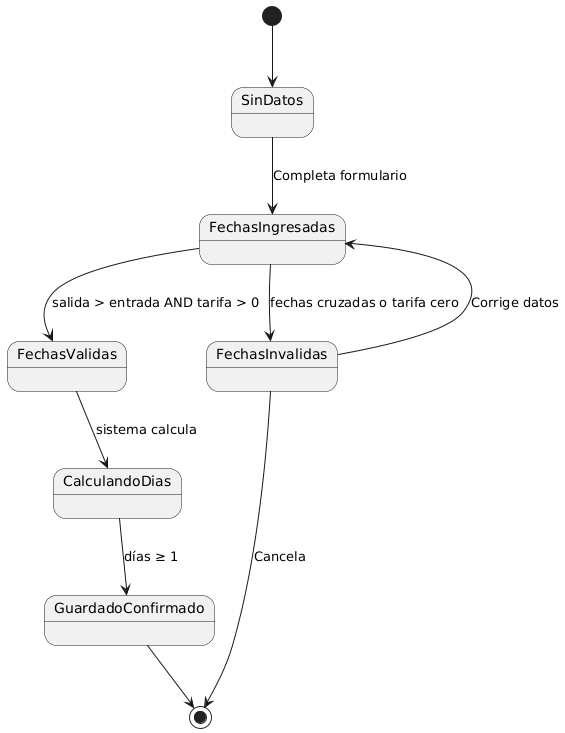

The diagram above was rendered by PlantUML. Its source (embedded in the PNG):
@startuml
[*] --> SinDatos
SinDatos --> FechasIngresadas : Completa formulario
FechasIngresadas --> FechasValidas : salida > entrada AND tarifa > 0
FechasIngresadas --> FechasInvalidas : fechas cruzadas o tarifa cero
FechasInvalidas --> FechasIngresadas : Corrige datos
FechasValidas --> CalculandoDias : sistema calcula
CalculandoDias --> GuardadoConfirmado : días ≥ 1
GuardadoConfirmado --> [*]
FechasInvalidas --> [*] : Cancela
@enduml